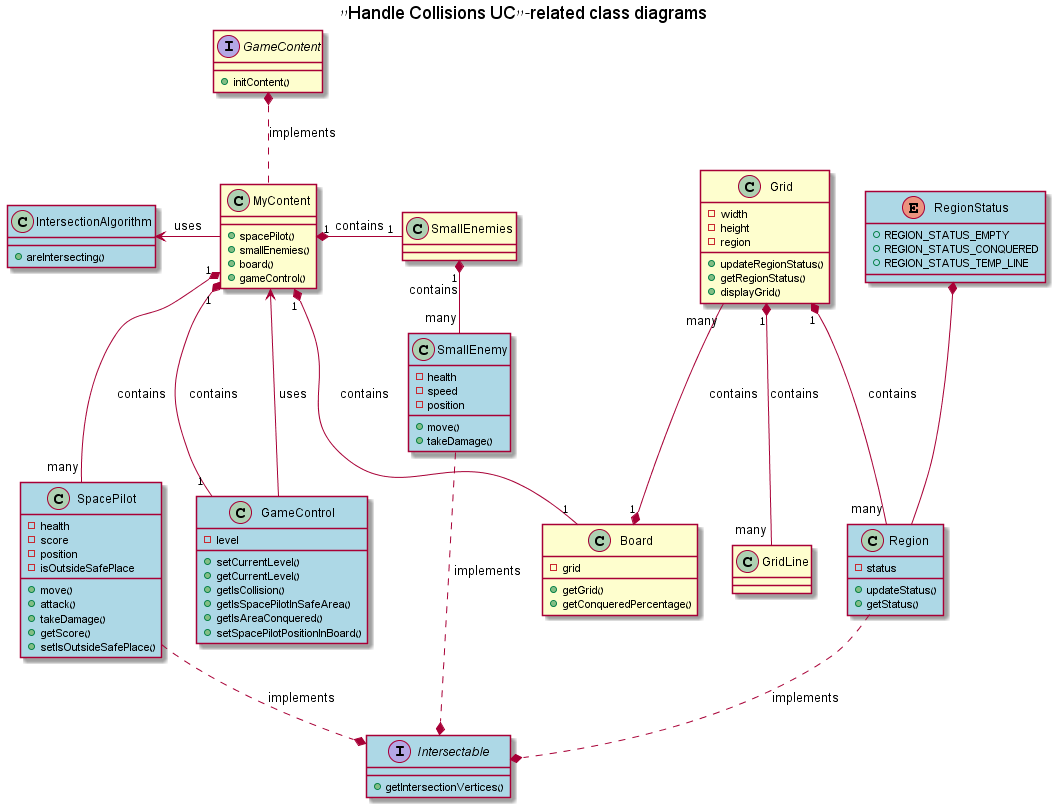

The diagram above was rendered by PlantUML. Its source (embedded in the PNG):
@startuml

title "Handle Collisions UC"-related class diagrams

interface GameContent {
	+initContent()
}

class MyContent {
	+spacePilot()
	+smallEnemies()
	+board()
	+gameControl()
}

MyContent .up.* GameContent : implements

interface Intersectable #back:lightblue {
	+ getIntersectionVertices()
}

class IntersectionAlgorithm #back:lightblue {
	+areIntersecting()
}

enum RegionStatus #back:lightblue {
	+REGION_STATUS_EMPTY
	+REGION_STATUS_CONQUERED
	+REGION_STATUS_TEMP_LINE
}

class Region #back:lightblue {
	-status

	+updateStatus()
	+getStatus()
}

Region ..* Intersectable : implements

RegionStatus *-- Region


class GridLine {
}

class Grid {
	-width
	-height
	-region

	+updateRegionStatus()
	+getRegionStatus()
	+displayGrid()
}

Grid "1" *-down- "many" Region : contains
Grid "1" *-down- "many" GridLine : contains

class Board {
	-grid

	+getGrid()
	+getConqueredPercentage()
}

Board "1" *-left- "many" Grid : contains

class SpacePilot #back:lightblue {
	-health
	-score
	-position
	-isOutsideSafePlace

	+move()
	+attack()
	+takeDamage()
	+getScore()
	+setIsOutsideSafePlace()
}

SpacePilot ..* Intersectable : implements

class SmallEnemy #back:lightblue {
	-health
	-speed
	-position

	+move()
	+takeDamage()
}

SmallEnemy ..* Intersectable : implements

class SmallEnemies {
}

SmallEnemies "1" *-right- "many" SmallEnemy : contains

class GameControl #back:lightblue {
	-level

	+setCurrentLevel()
	+getCurrentLevel()
	+getIsCollision()
	+getIsSpacePilotInSafeArea()
	+getIsAreaConquered()
	+setSpacePilotPositionInBoard()	
}

MyContent "1" *-- "1" GameControl : contains
MyContent "1" *-- "1" Board : contains
MyContent "1" *-- "many" SpacePilot : contains
MyContent "1" *-right- "1" SmallEnemies : contains
MyContent -left-> IntersectionAlgorithm : uses

GameControl --> MyContent : uses


@enduml